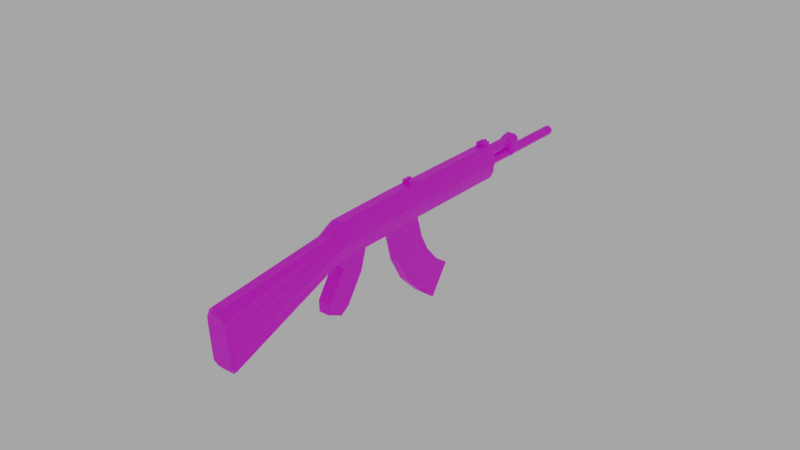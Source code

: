 # Source: blend.blend  (saved by Blender 3.6.11; exported with 4.5.12 LTS)
import bpy
from mathutils import Matrix  # noqa: F401  (used for matrix-valued properties, if any)

bpy.ops.wm.read_factory_settings(use_empty=True)
scene = bpy.context.scene
scene.name = 'Scene'

# ---- collections
col_collection = bpy.data.collections.new('Collection'); scene.collection.children.link(col_collection)

# ---- images (referenced by path relative to the original .blend; pixels are not part of the script)
import os
ASSET_DIR = os.environ.get("B2B_ASSET_DIR", "")  # directory of the original .blend (textures are referenced by path, not embedded)
HERE = os.path.dirname(os.path.abspath(__file__))  # packed textures are extracted next to this script under _unpacked/

def load_image(name, relpath, width, height, colorspace="sRGB"):
    """Load a texture the original file referenced (path relative to the .blend, or extracted next to this script)."""
    p = next((c for c in (os.path.join(HERE, relpath), os.path.join(ASSET_DIR, relpath)) if relpath and os.path.exists(c)), "")
    if p:
        img = bpy.data.images.load(p, check_existing=True)
        img.name = name
    else:  # same state as the original file: an image datablock whose file is absent (Cycles renders it pink)
        img = bpy.data.images.new(name, width, height)
        img.source = "FILE"
        img.filepath = "//" + (relpath or name)
    img.colorspace_settings.name = colorspace
    return img
img_kalaktexture_png_001 = load_image('kalakTexture.png.001', 'kalakTexture.png', 1024, 1024, 'sRGB')

# ---- materials (node trees are filled in below, after node groups)
mat_kalak = bpy.data.materials.new('kalak')

# ---- material node trees
mat_kalak.use_nodes = True; mat_kalak.node_tree.nodes.clear()
_N = mat_kalak.node_tree.nodes; _L = mat_kalak.node_tree.links
n0 = _N.new('ShaderNodeBsdfPrincipled'); n0.name = 'Principled BSDF'; n0.location = (10, 300)
n0.distribution = 'GGX'
n0.subsurface_method = 'RANDOM_WALK_SKIN'
n0.inputs[3].default_value = 1.45
n0.inputs[27].default_value = (0.0, 0.0, 0.0, 1.0)
n0.inputs[28].default_value = 1.0
n1 = _N.new('ShaderNodeOutputMaterial'); n1.name = 'Material Output'; n1.location = (300, 300)
n2 = _N.new('ShaderNodeTexImage'); n2.name = 'Image Texture'; n2.location = (-314, 212)
n2.image = img_kalaktexture_png_001
n2.interpolation = 'Closest'
_L.new(n0.outputs[0], n1.inputs[0])
_L.new(n2.outputs[0], n0.inputs[0])
n1.is_active_output = True

# ---- world
world_world = bpy.data.worlds.new('World'); scene.world = world_world
world_world.use_nodes = True; world_world.node_tree.nodes.clear()
_N = world_world.node_tree.nodes; _L = world_world.node_tree.links
n0 = _N.new('ShaderNodeOutputWorld'); n0.name = 'World Output'; n0.location = (300, 300)
n1 = _N.new('ShaderNodeBackground'); n1.name = 'Background'; n1.location = (10, 300)
n1.inputs[0].default_value = (0.3931, 0.3931, 0.3931, 1.0)
_L.new(n1.outputs[0], n0.inputs[0])
n0.is_active_output = True
world_world.color = (0.05088, 0.05088, 0.05088)
world_world.use_sun_shadow = False
world_world.sun_shadow_jitter_overblur = 0.0

# ---- meshes
me_plane = bpy.data.meshes.new('Plane')
me_plane.from_pydata([(0.0, 2.514, 3.927), (0.0, 1.4, 5.478), (1.0, 1.401, 5.478), (1.0, 2.515, 3.927), (1.259, 1.499, 5.543), (1.259, 2.613, 3.991), (1.259, 2.925, 6.347), (1.259, 3.972, 4.751), (0.7122, 3.059, 6.428), (0.7122, 4.103, 4.831), (0.0, 1.499, 5.543), (0.0, 2.613, 3.991), (0.0, 2.924, 6.347), (0.0, 3.972, 4.752), (0.0, 3.058, 6.429), (0.0, 4.102, 4.831), (0.0, 1.026, 9.387), (0.0, -3.861, 14.77), (1.265, 0.3888, 7.214), (0.0, -2.497, 6.811), (1.268, -0.1638, 8.046), (1.009, -0.2363, 7.953), (1.268, 0.9262, 9.267), (0.7212, 1.026, 9.387), (0.0, 0.1788, 9.813), (0.0, -4.438, 14.57), (0.0, -4.235, 14.74), (0.0, -0.821, 8.715), (1.271, -0.7641, 8.787), (1.012, -0.8204, 8.715), (1.271, 0.1007, 9.72), (0.7237, 0.1793, 9.813), (0.0, 0.307, 7.13), (0.0, -6.431, 12.79), (1.74, -6.253, 12.94), (1.029, -6.43, 12.79), (1.74, -4.101, 14.58), (0.7416, -3.86, 14.77), (0.0, -6.178, 13.26), (0.0, -6.327, 13.14), (1.622, -6.177, 13.26), (0.9528, -6.326, 13.14), (1.622, -4.437, 14.57), (0.7107, -4.234, 14.74), (0.0, 1.701, 8.404), (0.7182, 1.702, 8.404), (1.265, 1.59, 8.296), (1.006, 0.3077, 7.131), (0.0, -0.7816, 6.814), (0.0, -3.052, 6.967), (0.0, -0.956, 8.171), (1.013, -0.8388, 7.513), (1.015, -0.9555, 8.171), (1.01, -0.781, 6.814), (1.259, 5.817, -0.911), (0.0, -2.671, 8.167), (1.02, -2.554, 7.51), (1.022, -2.671, 8.167), (1.017, -2.496, 6.811), (0.0, -3.091, 7.436), (0.0, -3.17, 7.878), (0.8544, -3.091, 7.436), (0.8561, -3.169, 7.878), (0.8524, -3.052, 6.967), (0.0, 5.723, -0.9837), (0.0, 7.229, 0.05368), (1.0, 5.724, -0.9837), (1.259, 7.106, -0.03701), (0.7122, 7.229, 0.0537), (1.109, 6.111, -1.041), (0.0, 6.111, -1.041), (0.0, 7.136, -0.3457), (0.0, 6.037, -1.099), (0.0, 7.234, -0.2736), (0.9028, 6.037, -1.099), (1.109, 7.136, -0.3457), (0.6739, 7.234, -0.2736), (0.0, 6.367, -0.867), (0.0, 6.623, -0.6933), (0.0, 6.879, -0.5195), (0.0, -4.873, 14.25), (0.0, -5.308, 13.92), (0.0, -5.743, 13.59), (1.6, 2.953, 4.181), (1.778, 3.293, 4.371), (1.6, 3.633, 4.561), (1.6, 2.568, 6.146), (1.778, 2.212, 5.945), (1.6, 1.856, 5.744), (1.609, 0.6537, 8.961), (1.787, 0.3812, 8.656), (1.609, 0.1087, 8.351), (1.611, -0.1155, 9.487), (1.79, -0.3317, 9.254), (1.611, -0.5479, 9.02), (1.74, -4.639, 14.17), (1.74, -5.177, 13.76), (1.74, -5.715, 13.35), (1.622, -4.872, 14.25), (1.622, -5.307, 13.92), (1.622, -5.742, 13.59), (1.606, 0.6892, 7.485), (1.784, 0.9896, 7.755), (1.606, 1.29, 8.026), (1.6, 6.139, -0.6925), (1.778, 6.461, -0.474), (1.6, 6.783, -0.2555), (1.109, 6.367, -0.867), (1.109, 6.624, -0.6932), (1.109, 6.88, -0.5195)], [(12, 13), (10, 11)], [(9, 68, 65, 15), (47, 53, 48, 32), (28, 34, 35, 29), (31, 37, 36, 30), (18, 20, 21, 47), (45, 23, 22, 46), (20, 28, 29, 21), (23, 31, 30, 22), (16, 24, 31, 23), (2, 3, 5, 4), (86, 85, 7, 6), (6, 7, 9, 8), (7, 67, 68, 9), (101, 91, 20, 18), (9, 15, 14, 8), (0, 64, 66, 3), (44, 16, 23, 45), (24, 17, 37, 31), (21, 51, 53, 47), (91, 94, 28, 20), (34, 40, 41, 35), (37, 43, 42, 36), (17, 26, 43, 37), (29, 35, 33, 27), (94, 97, 34, 28), (100, 82, 38, 40), (43, 26, 25, 42), (40, 38, 39, 41), (35, 41, 39, 33), (97, 100, 40, 34), (14, 44, 45, 8), (88, 101, 18, 4), (8, 45, 46, 6), (4, 18, 47, 2), (2, 47, 32, 1), (50, 55, 57, 52), (51, 56, 58, 53), (27, 50, 52, 29), (29, 52, 51, 21), (55, 60, 62, 57), (56, 61, 63, 58), (53, 58, 19, 48), (52, 57, 56, 51), (63, 61, 59, 49), (61, 62, 60, 59), (58, 63, 49, 19), (57, 62, 61, 56), (64, 72, 74, 66), (68, 76, 73, 65), (66, 74, 69, 54), (3, 66, 54, 5), (85, 106, 67, 7), (74, 72, 70, 69), (109, 79, 71, 75), (75, 71, 73, 76), (106, 109, 75, 67), (67, 75, 76, 68), (54, 69, 107, 104), (104, 107, 108, 105), (105, 108, 109, 106), (69, 70, 77, 107), (107, 77, 78, 108), (108, 78, 79, 109), (5, 54, 104, 83), (83, 104, 105, 84), (84, 105, 106, 85), (6, 46, 103, 86), (86, 103, 102, 87), (87, 102, 101, 88), (36, 42, 98, 95), (95, 98, 99, 96), (96, 99, 100, 97), (42, 25, 80, 98), (98, 80, 81, 99), (99, 81, 82, 100), (30, 36, 95, 92), (92, 95, 96, 93), (93, 96, 97, 94), (22, 30, 92, 89), (89, 92, 93, 90), (90, 93, 94, 91), (46, 22, 89, 103), (103, 89, 90, 102), (102, 90, 91, 101), (4, 5, 83, 88), (88, 83, 84, 87), (87, 84, 85, 86), (2, 1, 0, 3)])
_uv = me_plane.uv_layers.new(name='UVMap')
_uv.uv.foreach_set('vector', [0.7157, 0.9246, 0.4088, 0.9241, 0.4085, 0.9621, 0.7154, 0.9626, 0.3048, 0.9088, 0.2068, 0.9086, 0.2068, 0.9958, 0.3048, 0.9958, 0.2465, 0.7929, 0.686, 0.7957, 0.6898, 0.775, 0.2466, 0.7746, 0.2087, 0.7456, 0.6335, 0.7479, 0.6338, 0.7084, 0.2076, 0.7084, 1.0, 0.0, 1.0, 0.0, 1.0, 0.0, 1.0, 0.0, 0.9348, 0.9236, 0.9988, 0.9234, 0.9962, 0.8931, 0.933, 0.8934, 1.0, 0.0, 1.0, 0.0, 1.0, 0.0, 1.0, 0.0, 0.122, 0.8188, 0.09765, 0.8188, 0.09696, 0.8276, 0.1212, 0.8276, 0.122, 0.8075, 0.09763, 0.8075, 0.09765, 0.8188, 0.122, 0.8188, 0.8687, 0.9429, 0.7632, 0.9438, 0.7631, 0.9593, 0.8687, 0.9584, 0.8229, 0.9193, 0.8676, 0.9187, 0.8675, 0.911, 0.8236, 0.9112, 0.8184, 0.8945, 0.7158, 0.8944, 0.7157, 0.9246, 0.8183, 0.9248, 0.7158, 0.8944, 0.4082, 0.8939, 0.4088, 0.9241, 0.7157, 0.9246, 0.8923, 0.9426, 0.8583, 0.9411, 0.8611, 0.9542, 0.8936, 0.9557, 0.7157, 0.9246, 0.7154, 0.9626, 0.818, 0.9628, 0.8183, 0.9248, 0.7632, 0.8903, 0.4389, 0.8894, 0.4389, 0.9429, 0.7632, 0.9438, 0.9345, 0.962, 0.9985, 0.9619, 0.9988, 0.9234, 0.9348, 0.9236, 0.2084, 0.7928, 0.6332, 0.7963, 0.6335, 0.7479, 0.2087, 0.7456, 0.2716, 0.9531, 0.2357, 0.9603, 0.2258, 0.9926, 0.2808, 1.001, 0.8583, 0.9411, 0.8262, 0.9457, 0.8262, 0.9561, 0.8611, 0.9542, 0.8124, 0.8274, 0.8046, 0.8145, 0.7604, 0.8248, 0.7655, 0.8396, 0.7464, 0.6685, 0.7444, 0.686, 0.8046, 0.6998, 0.8124, 0.685, 0.6974, 0.6686, 0.6974, 0.686, 0.7444, 0.686, 0.7464, 0.6685, 0.2466, 0.7746, 0.6898, 0.775, 0.6898, 0.709, 0.2466, 0.7098, 0.2216, 0.7332, 0.6826, 0.7055, 0.6853, 0.6664, 0.223, 0.6678, 0.8046, 0.7858, 0.6974, 0.7859, 0.6974, 0.8146, 0.8046, 0.8145, 0.7444, 0.686, 0.6974, 0.686, 0.6974, 0.6999, 0.8046, 0.6998, 0.8046, 0.8145, 0.6974, 0.8146, 0.6974, 0.8248, 0.7604, 0.8248, 0.7655, 0.8396, 0.7604, 0.8248, 0.6974, 0.8248, 0.6974, 0.8396, 0.8124, 0.7918, 0.8046, 0.7858, 0.8046, 0.8145, 0.8124, 0.8274, 0.818, 0.9628, 0.9467, 0.9627, 0.947, 0.9243, 0.8183, 0.9248, 0.8215, 0.9353, 0.7802, 0.9349, 0.7813, 0.9428, 0.8208, 0.9433, 0.8183, 0.9248, 0.947, 0.9243, 0.9452, 0.8941, 0.8184, 0.8945, 0.8687, 0.9584, 0.9796, 0.9588, 0.9783, 0.9433, 0.8687, 0.9429, 0.8687, 0.9429, 0.9783, 0.9433, 0.9783, 0.8895, 0.8688, 0.8894, 0.1594, 0.9961, 0.1595, 0.9134, 0.07354, 0.9134, 0.07407, 0.9961, 0.2484, 0.9571, 0.06776, 0.9563, 0.07309, 0.9964, 0.2496, 0.9964, 0.3016, 0.9156, 0.2264, 0.9156, 0.2264, 0.9968, 0.3016, 0.9965, 0.2613, 0.9071, 0.2441, 0.9286, 0.2357, 0.9603, 0.2716, 0.9531, 0.06446, 0.9968, 0.154, 0.9968, 0.154, 0.922, 0.06445, 0.9075, 0.1539, 0.9148, 0.1546, 0.994, 0.2176, 0.9969, 0.2477, 0.9191, 0.16, 0.9134, 0.1595, 0.9961, 0.2449, 0.9961, 0.2448, 0.9134, 0.2457, 0.9127, 0.07155, 0.9134, 0.06776, 0.9563, 0.2484, 0.9571, 0.2329, 0.924, 0.1538, 0.9238, 0.1538, 0.9946, 0.2329, 0.9946, 0.1538, 0.9238, 0.07843, 0.9237, 0.07843, 0.9946, 0.1538, 0.9946, 0.154, 0.9963, 0.2437, 0.9819, 0.2437, 0.9075, 0.154, 0.9075, 0.06465, 0.9191, 0.09459, 0.9969, 0.1546, 0.994, 0.1539, 0.9148, 0.4389, 0.8894, 0.424, 0.8921, 0.424, 0.9404, 0.4389, 0.9429, 0.4088, 0.9241, 0.3934, 0.9249, 0.3932, 0.9609, 0.4085, 0.9621, 0.4389, 0.9429, 0.424, 0.9404, 0.4244, 0.9527, 0.4394, 0.9584, 0.7632, 0.9438, 0.4389, 0.9429, 0.4394, 0.9584, 0.7631, 0.9593, 0.8442, 0.9353, 0.6677, 0.9354, 0.6679, 0.9487, 0.8441, 0.9486, 0.4354, 0.8894, 0.4853, 0.8894, 0.4853, 0.8842, 0.424, 0.8842, 1.0, 1.0, 1.0, 1.0, 1.0, 1.0, 1.0, 1.0, 0.4526, 0.8873, 0.3929, 0.8873, 0.3929, 0.8938, 0.4292, 0.8939, 1.0, 1.0, 1.0, 1.0, 1.0, 1.0, 1.0, 1.0, 0.4082, 0.8939, 0.3929, 0.9009, 0.3934, 0.9249, 0.4088, 0.9241, 1.0, 1.0, 1.0, 1.0, 1.0, 1.0, 1.0, 1.0, 1.0, 1.0, 1.0, 1.0, 1.0, 1.0, 1.0, 1.0, 1.0, 1.0, 1.0, 1.0, 1.0, 1.0, 1.0, 1.0, 1.0, 1.0, 1.0, 1.0, 1.0, 1.0, 1.0, 1.0, 1.0, 1.0, 1.0, 1.0, 1.0, 1.0, 1.0, 1.0, 1.0, 1.0, 1.0, 1.0, 1.0, 1.0, 1.0, 1.0, 0.8445, 0.8953, 0.667, 0.8953, 0.6673, 0.9087, 0.8444, 0.9086, 0.8444, 0.9086, 0.6673, 0.9087, 0.6675, 0.922, 0.8443, 0.922, 0.8443, 0.922, 0.6675, 0.922, 0.6677, 0.9354, 0.8442, 0.9353, 0.8236, 0.9112, 0.7771, 0.9112, 0.7781, 0.9191, 0.8229, 0.9193, 0.8229, 0.9193, 0.7781, 0.9191, 0.7792, 0.927, 0.8222, 0.9273, 0.8222, 0.9273, 0.7792, 0.927, 0.7802, 0.9349, 0.8215, 0.9353, 0.8124, 0.685, 0.8046, 0.6998, 0.8046, 0.7285, 0.8124, 0.7206, 0.8124, 0.7206, 0.8046, 0.7285, 0.8046, 0.7572, 0.8124, 0.7562, 0.8124, 0.7562, 0.8046, 0.7572, 0.8046, 0.7858, 0.8124, 0.7918, 0.8046, 0.6998, 0.6974, 0.6999, 0.6974, 0.7285, 0.8046, 0.7285, 0.8046, 0.7285, 0.6974, 0.7285, 0.6974, 0.7572, 0.8046, 0.7572, 0.8046, 0.7572, 0.6974, 0.7572, 0.6974, 0.7859, 0.8046, 0.7858, 0.2211, 0.8377, 0.6745, 0.8391, 0.6772, 0.7946, 0.2206, 0.8056, 0.2206, 0.8056, 0.6772, 0.7946, 0.6799, 0.7501, 0.2206, 0.7716, 0.2206, 0.7716, 0.6799, 0.7501, 0.6826, 0.7055, 0.2216, 0.7332, 0.85, 0.902, 0.826, 0.9146, 0.8261, 0.925, 0.8528, 0.915, 0.8528, 0.915, 0.8261, 0.925, 0.8261, 0.9353, 0.8556, 0.9281, 0.8556, 0.9281, 0.8261, 0.9353, 0.8262, 0.9457, 0.8583, 0.9411, 0.8883, 0.9032, 0.85, 0.902, 0.8528, 0.915, 0.8896, 0.9163, 0.8896, 0.9163, 0.8528, 0.915, 0.8556, 0.9281, 0.891, 0.9295, 0.891, 0.9295, 0.8556, 0.9281, 0.8583, 0.9411, 0.8923, 0.9426, 0.8208, 0.9433, 0.8681, 0.9417, 0.8679, 0.934, 0.8215, 0.9353, 0.8215, 0.9353, 0.8679, 0.934, 0.8678, 0.9264, 0.8222, 0.9273, 0.8222, 0.9273, 0.8678, 0.9264, 0.8676, 0.9187, 0.8229, 0.9193, 0.8687, 0.9429, 0.8688, 0.8894, 0.7632, 0.8903, 0.7632, 0.9438])
me_plane.materials.append(mat_kalak)
me_plane.update()
me_cube_001 = bpy.data.meshes.new('Cube.001')
me_cube_001.from_pydata([(-0.64, -0.64, -1.0), (-0.64, -1.0, -0.64), (-1.0, -0.64, -0.64), (-0.64, -1.0, 0.64), (-0.64, -0.64, 1.0), (-1.0, -0.64, 0.64), (-0.64, 0.64, -1.0), (-1.0, 0.64, -0.64), (-0.64, 1.0, -0.64), (-0.64, 0.64, 1.0), (-0.64, 1.0, 0.64), (-1.0, 0.64, 0.64), (0.64, -0.64, -1.0), (1.0, -0.64, -0.64), (0.64, -1.0, -0.64), (0.64, -0.64, 1.0), (0.64, -1.0, 0.64), (1.0, -0.64, 0.64), (0.64, 0.64, -1.0), (0.64, 1.0, -0.64), (1.0, 0.64, -0.64), (0.64, 0.64, 1.0), (1.0, 0.64, 0.64), (0.64, 1.0, 0.64), (-3.895e-14, -3.217, 1.387), (0.4848, -3.256, 1.248), (0.6856, -3.347, 0.9141), (0.4848, -3.439, 0.5801), (-4.25e-14, -3.477, 0.4417), (-4.953e-14, -4.952, 1.622), (0.4848, -4.99, 1.483), (0.6856, -5.082, 1.149), (0.4848, -5.173, 0.8151), (-4.953e-14, -5.212, 0.6767), (0.6856, 0.1681, 0.4377), (0.4848, 0.2601, 0.7717), (2.094e-16, 0.2981, 0.9101), (-4.25e-14, -3.534, 0.2352), (0.4848, -3.572, 0.0968), (0.6856, -3.664, -0.2373), (0.4848, -3.756, -0.5713), (-4.25e-14, -3.794, -0.7097), (-5.663e-14, -5.295, 0.4738), (0.4848, -5.333, 0.3354), (0.6856, -5.425, 0.001367), (0.4848, -5.517, -0.3327), (-4.953e-14, -5.555, -0.4711), (2.094e-16, 9.591, -1.544), (0.4848, 9.553, -1.682), (0.6856, 9.461, -2.016), (0.4848, 9.369, -2.35), (2.094e-16, 9.331, -2.489), (2.094e-16, 9.543, -1.721), (0.3029, 9.519, -1.807), (0.4284, 9.461, -2.016), (0.3029, 9.404, -2.225), (2.094e-16, 9.38, -2.311), (5.705e-14, 9.689, -1.741), (0.3029, 9.665, -1.827), (0.4284, 9.608, -2.036), (0.3029, 9.55, -2.245), (5.705e-14, 9.527, -2.331), (0.4848, 0.07619, 0.1036), (-2.821e-14, 0.03811, -0.03475), (-0.4848, -3.256, 1.248), (-0.6856, -3.347, 0.9141), (-0.4848, -3.439, 0.5801), (-0.4848, -4.99, 1.483), (-0.6856, -5.082, 1.149), (-0.4848, -5.173, 0.8151), (-0.6856, 0.1681, 0.4377), (-0.4848, 0.2601, 0.7717), (-0.4848, -3.572, 0.0968), (-0.6856, -3.664, -0.2373), (-0.4848, -3.756, -0.5713), (-0.4848, -5.333, 0.3354), (-0.6856, -5.425, 0.001367), (-0.4848, -5.517, -0.3327), (-0.4848, 9.553, -1.682), (-0.6856, 9.461, -2.016), (-0.4848, 9.369, -2.35), (-0.3029, 9.519, -1.807), (-0.4284, 9.461, -2.016), (-0.3029, 9.404, -2.225), (-0.3029, 9.665, -1.827), (-0.4284, 9.608, -2.036), (-0.3029, 9.55, -2.245), (-0.4848, 0.07619, 0.1036)], [], [(14, 16, 3, 1), (20, 22, 17, 13), (21, 9, 4, 15), (2, 5, 11, 7), (8, 10, 23, 19), (0, 1, 2), (3, 4, 5), (6, 7, 8), (9, 10, 11), (12, 13, 14), (15, 16, 17), (18, 19, 20), (21, 22, 23), (6, 0, 2, 7), (1, 3, 5, 2), (4, 9, 11, 5), (10, 8, 7, 11), (18, 6, 8, 19), (9, 21, 23, 10), (22, 20, 19, 23), (12, 18, 20, 13), (21, 15, 17, 22), (16, 14, 13, 17), (0, 12, 14, 1), (15, 4, 3, 16), (6, 18, 12, 0), (27, 26, 31, 32), (25, 24, 29, 30), (28, 27, 32, 33), (26, 25, 30, 31), (24, 25, 35, 36), (26, 27, 62, 34), (27, 28, 63, 62), (41, 40, 45, 46), (39, 38, 43, 44), (40, 39, 44, 45), (38, 37, 42, 43), (40, 41, 51, 50), (38, 39, 49, 48), (39, 40, 50, 49), (37, 38, 48, 47), (50, 51, 56, 55), (48, 49, 54, 53), (49, 50, 55, 54), (47, 48, 53, 52), (52, 53, 58, 57), (55, 56, 61, 60), (53, 54, 59, 58), (54, 55, 60, 59), (25, 26, 34, 35), (66, 69, 68, 65), (64, 67, 29, 24), (28, 33, 69, 66), (65, 68, 67, 64), (24, 36, 71, 64), (65, 70, 87, 66), (66, 87, 63, 28), (41, 46, 77, 74), (73, 76, 75, 72), (74, 77, 76, 73), (72, 75, 42, 37), (74, 80, 51, 41), (72, 78, 79, 73), (73, 79, 80, 74), (37, 47, 78, 72), (80, 83, 56, 51), (78, 81, 82, 79), (79, 82, 83, 80), (47, 52, 81, 78), (52, 57, 84, 81), (83, 86, 61, 56), (81, 84, 85, 82), (82, 85, 86, 83), (64, 71, 70, 65)])
_uv = me_cube_001.uv_layers.new(name='UVMap')
_uv.uv.foreach_set('vector', [0.42, 0.795, 0.58, 0.795, 0.58, 0.955, 0.42, 0.955, 0.6977, 0.8722, 0.6977, 0.9047, 0.6651, 0.9047, 0.6651, 0.8722, 0.6468, 0.886, 0.6142, 0.886, 0.6142, 0.863, 0.6468, 0.863, 0.6051, 0.9637, 0.6051, 0.9312, 0.6376, 0.9312, 0.6376, 0.9637, 0.6142, 0.922, 0.6142, 0.899, 0.6468, 0.899, 0.6468, 0.922, 0.6597, 0.9312, 0.6468, 0.9312, 0.6533, 0.922, 0.58, 0.0, 0.625, 0.045, 0.58, 0.045, 0.6957, 0.9637, 0.6892, 0.9729, 0.6828, 0.9637, 0.6142, 0.886, 0.6142, 0.899, 0.6051, 0.8925, 0.6597, 0.9637, 0.6533, 0.9729, 0.6468, 0.9637, 0.625, 0.795, 0.58, 0.795, 0.58, 0.75, 0.6957, 0.9312, 0.6828, 0.9312, 0.6892, 0.922, 0.6468, 0.886, 0.6559, 0.8925, 0.6468, 0.899, 0.6376, 0.9729, 0.6051, 0.9729, 0.6051, 0.9637, 0.6376, 0.9637, 0.42, 0.0, 0.58, 0.0, 0.58, 0.045, 0.42, 0.045, 0.6051, 0.922, 0.6376, 0.922, 0.6376, 0.9312, 0.6051, 0.9312, 0.6468, 0.9312, 0.6468, 0.9637, 0.6376, 0.9637, 0.6376, 0.9312, 0.6957, 0.9312, 0.6957, 0.9637, 0.6828, 0.9637, 0.6828, 0.9312, 0.6142, 0.886, 0.6468, 0.886, 0.6468, 0.899, 0.6142, 0.899, 0.6977, 0.9047, 0.6977, 0.8722, 0.7068, 0.8722, 0.7068, 0.9047, 0.6651, 0.863, 0.6977, 0.863, 0.6977, 0.8722, 0.6651, 0.8722, 0.6977, 0.9139, 0.6651, 0.9139, 0.6651, 0.9047, 0.6977, 0.9047, 0.6559, 0.9047, 0.6559, 0.8722, 0.6651, 0.8722, 0.6651, 0.9047, 0.6597, 0.9312, 0.6597, 0.9637, 0.6468, 0.9637, 0.6468, 0.9312, 0.625, 0.795, 0.625, 0.955, 0.58, 0.955, 0.58, 0.795, 0.6828, 0.9312, 0.6828, 0.9637, 0.6597, 0.9637, 0.6597, 0.9312, 0.7474, 0.9218, 0.7474, 0.925, 0.7321, 0.925, 0.7321, 0.9218, 0.7474, 0.9283, 0.7474, 0.9328, 0.7321, 0.9328, 0.7321, 0.9283, 0.7474, 0.9173, 0.7474, 0.9218, 0.7321, 0.9218, 0.7321, 0.9173, 0.7474, 0.925, 0.7474, 0.9283, 0.7321, 0.9283, 0.7321, 0.925, 0.7474, 0.9328, 0.7474, 0.9283, 0.7785, 0.9283, 0.7785, 0.9328, 0.7474, 0.925, 0.7474, 0.9218, 0.7785, 0.9218, 0.7785, 0.925, 0.7474, 0.9218, 0.7474, 0.9173, 0.7785, 0.9173, 0.7785, 0.9218, 0.8497, 0.9542, 0.8497, 0.9478, 0.8807, 0.9478, 0.8807, 0.9542, 0.8497, 0.9387, 0.8497, 0.9323, 0.8807, 0.9323, 0.8807, 0.9387, 0.8497, 0.9478, 0.8497, 0.9387, 0.8807, 0.9387, 0.8807, 0.9478, 0.8497, 0.9632, 0.8497, 0.9542, 0.8807, 0.9542, 0.8807, 0.9632, 0.8497, 0.9478, 0.8497, 0.9542, 0.6187, 0.9542, 0.6187, 0.9478, 0.8497, 0.9323, 0.8497, 0.9387, 0.6187, 0.9387, 0.6187, 0.9323, 0.8497, 0.9387, 0.8497, 0.9478, 0.6187, 0.9478, 0.6187, 0.9387, 0.8497, 0.9542, 0.8497, 0.9632, 0.6187, 0.9632, 0.6187, 0.9542, 0.8772, 0.9667, 0.8807, 0.9751, 0.8762, 0.9751, 0.8741, 0.9698, 0.8605, 0.9667, 0.8688, 0.9632, 0.8688, 0.9677, 0.8636, 0.9698, 0.8688, 0.9632, 0.8772, 0.9667, 0.8741, 0.9698, 0.8688, 0.9677, 0.857, 0.9751, 0.8605, 0.9667, 0.8636, 0.9698, 0.8614, 0.9751, 0.857, 0.9684, 0.8513, 0.9684, 0.8513, 0.9658, 0.857, 0.9658, 0.8513, 0.9658, 0.8473, 0.9658, 0.8473, 0.9632, 0.8513, 0.9632, 0.8513, 0.9684, 0.8473, 0.9684, 0.8473, 0.9658, 0.8513, 0.9658, 0.857, 0.9658, 0.8513, 0.9658, 0.8513, 0.9632, 0.857, 0.9632, 0.7474, 0.9283, 0.7474, 0.925, 0.7785, 0.925, 0.7785, 0.9283, 0.7474, 0.9218, 0.7321, 0.9218, 0.7321, 0.925, 0.7474, 0.925, 0.7474, 0.9283, 0.7321, 0.9283, 0.7321, 0.9328, 0.7474, 0.9328, 0.7474, 0.9173, 0.7321, 0.9173, 0.7321, 0.9218, 0.7474, 0.9218, 0.7474, 0.925, 0.7321, 0.925, 0.7321, 0.9283, 0.7474, 0.9283, 0.7474, 0.9328, 0.7785, 0.9328, 0.7785, 0.9283, 0.7474, 0.9283, 0.7474, 0.925, 0.7785, 0.925, 0.7785, 0.9218, 0.7474, 0.9218, 0.7474, 0.9218, 0.7785, 0.9218, 0.7785, 0.9173, 0.7474, 0.9173, 0.8497, 0.9542, 0.8807, 0.9542, 0.8807, 0.9478, 0.8497, 0.9478, 0.8497, 0.9387, 0.8807, 0.9387, 0.8807, 0.9323, 0.8497, 0.9323, 0.8497, 0.9478, 0.8807, 0.9478, 0.8807, 0.9387, 0.8497, 0.9387, 0.8497, 0.9632, 0.8807, 0.9632, 0.8807, 0.9542, 0.8497, 0.9542, 0.8497, 0.9478, 0.6187, 0.9478, 0.6187, 0.9542, 0.8497, 0.9542, 0.8497, 0.9323, 0.6187, 0.9323, 0.6187, 0.9387, 0.8497, 0.9387, 0.8497, 0.9387, 0.6187, 0.9387, 0.6187, 0.9478, 0.8497, 0.9478, 0.8497, 0.9542, 0.6187, 0.9542, 0.6187, 0.9632, 0.8497, 0.9632, 0.8772, 0.9667, 0.8741, 0.9698, 0.8762, 0.9751, 0.8807, 0.9751, 0.8605, 0.9667, 0.8636, 0.9698, 0.8688, 0.9677, 0.8688, 0.9632, 0.8688, 0.9632, 0.8688, 0.9677, 0.8741, 0.9698, 0.8772, 0.9667, 0.857, 0.9751, 0.8614, 0.9751, 0.8636, 0.9698, 0.8605, 0.9667, 0.857, 0.9684, 0.857, 0.9658, 0.8513, 0.9658, 0.8513, 0.9684, 0.8513, 0.9658, 0.8513, 0.9632, 0.8473, 0.9632, 0.8473, 0.9658, 0.8513, 0.9684, 0.8513, 0.9658, 0.8473, 0.9658, 0.8473, 0.9684, 0.857, 0.9658, 0.857, 0.9632, 0.8513, 0.9632, 0.8513, 0.9658, 0.7474, 0.9283, 0.7785, 0.9283, 0.7785, 0.925, 0.7474, 0.925])
me_cube_001.materials.append(mat_kalak)
me_cube_001.update()
me_cube = bpy.data.meshes.new('Cube')
me_cube.from_pydata([(-1.0, -1.0, -1.0), (-1.0, -1.0, 1.0), (-1.0, 1.0, -1.0), (-1.0, 1.0, 1.0), (1.0, -1.0, -1.0), (1.0, -1.0, 1.0), (1.0, 1.0, -1.0), (1.0, 1.0, 1.0), (0.3333, 1.0, -1.0), (-0.3333, 1.0, -1.0), (-0.3333, 1.0, 1.0), (0.3333, 1.0, 1.0), (-0.3333, -1.0, -1.0), (0.3333, -1.0, -1.0), (0.3333, -1.0, 1.0), (-0.3333, -1.0, 1.0), (0.3333, 1.0, -1.433), (-0.3333, 1.0, -1.433), (-0.3333, 1.0, 0.5666), (0.3333, 1.0, 0.5666), (-0.3333, -1.0, -1.433), (0.3333, -1.0, -1.433), (0.3333, -1.0, 0.5666), (-0.3333, -1.0, 0.5666)], [], [(0, 1, 3, 2), (8, 11, 7, 6), (6, 7, 5, 4), (12, 15, 1, 0), (8, 6, 4, 13), (10, 3, 1, 15), (7, 11, 14, 5), (15, 12, 20, 23), (2, 9, 12, 0), (11, 8, 16, 19), (4, 5, 14, 13), (14, 11, 19, 22), (2, 3, 10, 9), (12, 9, 17, 20), (19, 18, 23, 22), (17, 16, 21, 20), (21, 22, 23, 20), (17, 18, 19, 16), (8, 13, 21, 16), (10, 15, 23, 18), (9, 10, 18, 17), (13, 14, 22, 21)])
_uv = me_cube.uv_layers.new(name='UVMap')
_uv.uv.foreach_set('vector', [0.6995, 0.9548, 0.6995, 0.9185, 0.7358, 0.9185, 0.7358, 0.9548, 0.7601, 0.9548, 0.7601, 0.9185, 0.7722, 0.9185, 0.7722, 0.9548, 0.7722, 0.9548, 0.7722, 0.9185, 0.8085, 0.9185, 0.8085, 0.9548, 0.8328, 0.9548, 0.8328, 0.9185, 0.8449, 0.9185, 0.8449, 0.9548, 0.7722, 0.9669, 0.7722, 0.9548, 0.8085, 0.9548, 0.8085, 0.9669, 0.7722, 0.8942, 0.7722, 0.8821, 0.8085, 0.8821, 0.8085, 0.8942, 0.7722, 0.9185, 0.7722, 0.9064, 0.8085, 0.9064, 0.8085, 0.9185, 0.8328, 0.9185, 0.8328, 0.9548, 0.8328, 0.9548, 0.8328, 0.9185, 0.7722, 0.9912, 0.7722, 0.979, 0.8085, 0.979, 0.8085, 0.9912, 0.7601, 0.9185, 0.7601, 0.9548, 0.7601, 0.9548, 0.7601, 0.9185, 0.8085, 0.9548, 0.8085, 0.9185, 0.8206, 0.9185, 0.8206, 0.9548, 0.8085, 0.9064, 0.7722, 0.9064, 0.7722, 0.9064, 0.8085, 0.9064, 0.7358, 0.9548, 0.7358, 0.9185, 0.748, 0.9185, 0.748, 0.9548, 0.8085, 0.979, 0.7722, 0.979, 0.7722, 0.979, 0.8085, 0.979, 0.7722, 0.9064, 0.7722, 0.8942, 0.8085, 0.8942, 0.8085, 0.9064, 0.7722, 0.979, 0.7722, 0.9669, 0.8085, 0.9669, 0.8085, 0.979, 0.8206, 0.9548, 0.8206, 0.9185, 0.8328, 0.9185, 0.8328, 0.9548, 0.748, 0.9548, 0.748, 0.9185, 0.7601, 0.9185, 0.7601, 0.9548, 0.7722, 0.9669, 0.8085, 0.9669, 0.8085, 0.9669, 0.7722, 0.9669, 0.7722, 0.8942, 0.8085, 0.8942, 0.8085, 0.8942, 0.7722, 0.8942, 0.748, 0.9548, 0.748, 0.9185, 0.748, 0.9185, 0.748, 0.9548, 0.8206, 0.9548, 0.8206, 0.9185, 0.8206, 0.9185, 0.8206, 0.9548])
me_cube.materials.append(mat_kalak)
me_cube.update()
me_cube_002 = bpy.data.meshes.new('Cube.002')
me_cube_002.from_pydata([(-1.0, -1.0, -1.0), (-1.0, -1.0, 1.0), (-1.0, 1.0, -1.0), (-1.0, 1.0, 1.0), (1.0, -1.0, -1.0), (1.0, -1.0, 1.0), (1.0, 1.0, -1.0), (1.0, 1.0, 1.0), (0.3333, 1.0, -1.0), (-0.3333, 1.0, -1.0), (-0.3333, 1.0, 1.0), (0.3333, 1.0, 1.0), (-0.3333, -1.0, -1.0), (0.3333, -1.0, -1.0), (0.3333, -1.0, 1.0), (-0.3333, -1.0, 1.0), (0.0, 1.0, -1.433), (-0.3333, 1.0, 0.5666), (0.3333, 1.0, 0.5666), (0.0, -1.0, -1.433), (0.3333, -1.0, 0.5666), (-0.3333, -1.0, 0.5666)], [], [(0, 1, 3, 2), (8, 11, 7, 6), (6, 7, 5, 4), (12, 15, 1, 0), (8, 6, 4, 13), (10, 3, 1, 15), (7, 11, 14, 5), (15, 12, 19, 21), (2, 9, 12, 0), (11, 8, 16, 18), (4, 5, 14, 13), (14, 11, 18, 20), (2, 3, 10, 9), (12, 9, 16, 19), (18, 17, 21, 20), (19, 20, 21), (16, 17, 18), (8, 13, 19, 16), (10, 15, 21, 17), (9, 10, 17, 16), (13, 14, 20, 19)])
_uv = me_cube_002.uv_layers.new(name='UVMap')
_uv.uv.foreach_set('vector', [0.6593, 0.9478, 0.6593, 0.9095, 0.6975, 0.9095, 0.6975, 0.9478, 0.723, 0.9478, 0.723, 0.9095, 0.7358, 0.9095, 0.7358, 0.9478, 0.7358, 0.9478, 0.7358, 0.9095, 0.774, 0.9095, 0.774, 0.9478, 0.7995, 0.9478, 0.7995, 0.9095, 0.8123, 0.9095, 0.8123, 0.9478, 0.7358, 0.9606, 0.7358, 0.9478, 0.774, 0.9478, 0.774, 0.9606, 0.7358, 0.884, 0.7358, 0.8713, 0.774, 0.8713, 0.774, 0.884, 0.7358, 0.9095, 0.7358, 0.8968, 0.774, 0.8968, 0.774, 0.9095, 0.7995, 0.9095, 0.7995, 0.9478, 0.7995, 0.9478, 0.7995, 0.9095, 0.7358, 0.9861, 0.7358, 0.9733, 0.774, 0.9733, 0.774, 0.9861, 0.723, 0.9095, 0.723, 0.9478, 0.723, 0.9478, 0.723, 0.9095, 0.774, 0.9478, 0.774, 0.9095, 0.7868, 0.9095, 0.7868, 0.9478, 0.774, 0.8968, 0.7358, 0.8968, 0.7358, 0.8968, 0.774, 0.8968, 0.6975, 0.9478, 0.6975, 0.9095, 0.7103, 0.9095, 0.7103, 0.9478, 0.774, 0.9733, 0.7358, 0.9733, 0.7358, 0.9733, 0.774, 0.9733, 0.7358, 0.8968, 0.7358, 0.884, 0.774, 0.884, 0.774, 0.8968, 0.7868, 0.9478, 0.7868, 0.9095, 0.7995, 0.9095, 0.7103, 0.9478, 0.7103, 0.9095, 0.723, 0.9095, 0.7358, 0.9606, 0.774, 0.9606, 0.774, 0.9606, 0.7358, 0.9606, 0.7358, 0.884, 0.774, 0.884, 0.774, 0.884, 0.7358, 0.884, 0.7103, 0.9478, 0.7103, 0.9095, 0.7103, 0.9095, 0.7103, 0.9478, 0.7868, 0.9478, 0.7868, 0.9095, 0.7868, 0.9095, 0.7868, 0.9478])
me_cube_002.materials.append(mat_kalak)
me_cube_002.update()
me_circle = bpy.data.meshes.new('Circle')
me_circle.from_pydata([(0.0, 1.0, -0.9315), (-0.7071, 0.7071, -0.9315), (-1.0, 0.0, -0.9315), (-0.7071, -0.7071, -0.9315), (0.0, -1.0, -0.9315), (0.7071, -0.7071, -0.9315), (1.0, 0.0, -0.9315), (0.7071, 0.7071, -0.9315), (0.0, 1.0, 4.234), (-0.7071, 0.7071, 4.234), (-1.0, 0.0, 4.234), (-0.7071, -0.7071, 4.234), (0.0, -1.0, 4.234), (0.7071, -0.7071, 4.234), (1.0, 0.0, 4.234), (0.7071, 0.7071, 4.234), (6.603e-09, 0.7087, 4.535), (-0.5011, 0.5011, 4.535), (-0.7087, -4.341e-09, 4.535), (-0.5011, -0.5011, 4.535), (6.603e-09, -0.7087, 4.535), (0.5011, -0.5011, 4.535), (0.7087, -4.341e-09, 4.535), (0.5011, 0.5011, 4.535), (6.603e-09, 0.7087, 5.547), (-0.5011, 0.5011, 5.547), (-0.7087, -4.341e-09, 5.547), (-0.5011, -0.5011, 5.547), (6.603e-09, -0.7087, 5.547), (0.5011, -0.5011, 5.547), (0.7087, -4.341e-09, 5.547), (0.5011, 0.5011, 5.547), (5.93e-09, 0.1992, 7.938), (-0.1408, 0.1408, 7.938), (-0.1992, -6.576e-09, 7.938), (-0.1408, -0.1408, 7.938), (5.93e-09, -0.1992, 7.938), (0.1408, -0.1408, 7.938), (0.1992, -6.576e-09, 7.938), (0.1408, 0.1408, 7.938), (-7.451e-09, 0.7959, -1.386), (0.0, 1.0, -1.198), (-0.7071, 0.7071, -1.198), (-0.5628, 0.5628, -1.386), (-1.0, 0.0, -1.198), (-0.7959, -7.451e-09, -1.386), (-0.7071, -0.7071, -1.198), (-0.5628, -0.5628, -1.386), (0.0, -1.0, -1.198), (7.451e-09, -0.7959, -1.386), (0.7071, -0.7071, -1.198), (0.5628, -0.5628, -1.386), (1.0, 0.0, -1.198), (0.7959, 7.451e-09, -1.386), (0.7071, 0.7071, -1.198), (0.5628, 0.5628, -1.386), (9.862e-16, -1.336, 10.35), (1.972, 38.56, 14.71), (5.236e-15, -2.7, -4.07), (1.972, 27.63, 24.37), (5.503e-16, 7.955, 11.64), (1.972, 32.96, 9.137), (4.664e-15, 11.93, -2.441), (1.972, 22.51, 18.81), (-2.271e-16, 15.22, 14.13), (1.972, 23.06, 1.783), (3.353e-15, 23.07, 1.779), (1.972, 15.22, 14.13), (1.972, 11.92, -2.438), (-1.649e-15, 22.51, 18.81), (1.129e-15, 32.96, 9.134), (1.972, 7.951, 11.64), (1.972, -2.703, -4.067), (-3.317e-15, 27.64, 24.37), (-5.458e-16, 38.56, 14.71), (1.972, -1.339, 10.36), (1.689e-15, -1.562, 7.97), (4.533e-15, -2.475, -1.685), (1.646, -2.477, -1.683), (1.646, -1.564, 7.973), (1.435e-15, 5.618, 8.677), (4.176e-15, 8.102, -0.6978), (1.646, 8.099, -0.6964), (1.646, 5.615, 8.679), (-1.972, 38.56, 14.71), (-1.972, 27.63, 24.37), (-1.972, 32.96, 9.137), (-1.972, 22.51, 18.81), (-1.972, 23.06, 1.783), (-1.972, 15.22, 14.13), (-1.972, 11.92, -2.438), (-1.972, 7.951, 11.64), (-1.972, -2.703, -4.067), (-1.972, -1.339, 10.36), (-1.646, -2.477, -1.683), (-1.646, -1.564, 7.973), (-1.646, 8.099, -0.6964), (-1.646, 5.615, 8.679)], [(62, 60), (66, 64), (70, 69)], [(1, 9, 8, 0), (0, 8, 15, 7), (6, 14, 13, 5), (4, 12, 11, 3), (2, 10, 9, 1), (7, 15, 14, 6), (5, 13, 12, 4), (3, 11, 10, 2), (12, 20, 19, 11), (10, 18, 17, 9), (15, 23, 22, 14), (13, 21, 20, 12), (11, 19, 18, 10), (9, 17, 16, 8), (8, 16, 23, 15), (14, 22, 21, 13), (16, 24, 31, 23), (22, 30, 29, 21), (20, 28, 27, 19), (18, 26, 25, 17), (23, 31, 30, 22), (21, 29, 28, 20), (19, 27, 26, 18), (17, 25, 24, 16), (29, 37, 36, 28), (27, 35, 34, 26), (25, 33, 32, 24), (24, 32, 39, 31), (30, 38, 37, 29), (28, 36, 35, 27), (26, 34, 33, 25), (31, 39, 38, 30), (33, 34, 35, 36, 37, 38, 39, 32), (1, 42, 44, 2), (0, 41, 42, 1), (6, 52, 54, 7), (4, 48, 50, 5), (2, 44, 46, 3), (5, 50, 52, 6), (3, 46, 48, 4), (7, 54, 41, 0), (43, 42, 41, 40), (45, 44, 42, 43), (47, 46, 44, 45), (49, 48, 46, 47), (51, 50, 48, 49), (53, 52, 50, 51), (55, 54, 52, 53), (40, 41, 54, 55), (43, 40, 55, 53, 51, 49, 47, 45), (57, 74, 73, 59), (61, 63, 67, 65), (59, 73, 69, 63), (67, 64, 60, 71), (57, 59, 63, 61), (65, 66, 70, 61), (65, 67, 71, 68), (63, 69, 64, 67), (68, 71, 75, 72), (61, 70, 74, 57), (68, 62, 66, 65), (71, 60, 56, 75), (72, 58, 62, 68), (75, 56, 76, 79), (72, 75, 79, 78), (58, 72, 78, 77), (77, 78, 82, 81), (78, 79, 83, 82), (79, 76, 80, 83), (82, 83, 80, 81), (84, 85, 73, 74), (86, 88, 89, 87), (85, 87, 69, 73), (89, 91, 60, 64), (84, 86, 87, 85), (88, 86, 70, 66), (88, 90, 91, 89), (87, 89, 64, 69), (90, 92, 93, 91), (86, 84, 74, 70), (90, 88, 66, 62), (91, 93, 56, 60), (92, 90, 62, 58), (93, 95, 76, 56), (92, 94, 95, 93), (58, 77, 94, 92), (77, 81, 96, 94), (94, 96, 97, 95), (95, 97, 80, 76), (96, 81, 80, 97)])
_uv = me_circle.uv_layers.new(name='UVMap')
_uv.uv.foreach_set('vector', [0.7055, 0.7011, 0.7692, 0.7011, 0.7689, 0.7078, 0.7051, 0.7078, 0.7051, 0.7078, 0.7689, 0.7078, 0.7689, 0.7172, 0.7051, 0.7172, 0.7051, 0.74, 0.7689, 0.74, 0.7689, 0.7495, 0.7051, 0.7495, 0.7051, 0.7239, 0.7689, 0.7239, 0.7689, 0.7333, 0.7051, 0.7333, 0.7051, 0.7562, 0.7689, 0.7562, 0.7689, 0.7656, 0.7051, 0.7656, 0.7051, 0.7172, 0.7689, 0.7172, 0.7692, 0.7239, 0.7055, 0.7239, 0.7051, 0.7495, 0.7689, 0.7495, 0.7692, 0.7562, 0.7055, 0.7562, 0.7051, 0.7333, 0.7689, 0.7333, 0.7692, 0.74, 0.7055, 0.74, 0.7689, 0.7239, 0.7727, 0.7253, 0.7727, 0.732, 0.7689, 0.7333, 0.7689, 0.7562, 0.7727, 0.7575, 0.7727, 0.7642, 0.7689, 0.7656, 0.7639, 0.7756, 0.7653, 0.7723, 0.772, 0.7723, 0.7733, 0.7756, 0.7828, 0.7756, 0.7842, 0.7723, 0.7909, 0.7723, 0.7922, 0.7756, 0.7639, 0.7723, 0.7625, 0.7756, 0.7558, 0.7756, 0.7544, 0.7723, 0.7828, 0.7723, 0.7814, 0.7756, 0.7747, 0.7756, 0.7733, 0.7723, 0.7689, 0.7078, 0.7727, 0.7091, 0.7727, 0.7158, 0.7689, 0.7172, 0.7689, 0.74, 0.7727, 0.7414, 0.7727, 0.7481, 0.7689, 0.7495, 0.7727, 0.7091, 0.7852, 0.7091, 0.7852, 0.7158, 0.7727, 0.7158, 0.7727, 0.7414, 0.7852, 0.7414, 0.7852, 0.7481, 0.7727, 0.7481, 0.7727, 0.7253, 0.7852, 0.7253, 0.7852, 0.732, 0.7727, 0.732, 0.7727, 0.7575, 0.7852, 0.7575, 0.7852, 0.7642, 0.7727, 0.7642, 0.7727, 0.7158, 0.7852, 0.7158, 0.7854, 0.7206, 0.773, 0.7206, 0.7727, 0.7481, 0.7852, 0.7481, 0.7854, 0.7528, 0.773, 0.7528, 0.7727, 0.732, 0.7852, 0.732, 0.7854, 0.7367, 0.773, 0.7367, 0.7727, 0.7642, 0.7852, 0.7642, 0.7854, 0.769, 0.773, 0.769, 0.7852, 0.7481, 0.815, 0.7457, 0.8151, 0.747, 0.7854, 0.7528, 0.7852, 0.732, 0.815, 0.7296, 0.8151, 0.7309, 0.7854, 0.7367, 0.7852, 0.7642, 0.815, 0.7618, 0.8151, 0.7632, 0.7854, 0.769, 0.7852, 0.7091, 0.815, 0.7115, 0.815, 0.7134, 0.7852, 0.7158, 0.7852, 0.7414, 0.815, 0.7438, 0.815, 0.7457, 0.7852, 0.7481, 0.7852, 0.7253, 0.815, 0.7277, 0.815, 0.7296, 0.7852, 0.732, 0.7852, 0.7575, 0.815, 0.7599, 0.815, 0.7618, 0.7852, 0.7642, 0.7852, 0.7158, 0.815, 0.7134, 0.8151, 0.7147, 0.7854, 0.7206, 0.7512, 0.7723, 0.7531, 0.7723, 0.7544, 0.7736, 0.7544, 0.7755, 0.7531, 0.7768, 0.7512, 0.7768, 0.7499, 0.7755, 0.7499, 0.7736, 0.7051, 0.7656, 0.7019, 0.7656, 0.7019, 0.7562, 0.7051, 0.7562, 0.7055, 0.7723, 0.7022, 0.7723, 0.7019, 0.7656, 0.7051, 0.7656, 0.7055, 0.7239, 0.7022, 0.7239, 0.7019, 0.7172, 0.7051, 0.7172, 0.7055, 0.7562, 0.7022, 0.7562, 0.7019, 0.7495, 0.7051, 0.7495, 0.7055, 0.74, 0.7022, 0.74, 0.7019, 0.7333, 0.7051, 0.7333, 0.7051, 0.7495, 0.7019, 0.7495, 0.7019, 0.74, 0.7051, 0.74, 0.7051, 0.7333, 0.7019, 0.7333, 0.7019, 0.7239, 0.7051, 0.7239, 0.7051, 0.7172, 0.7019, 0.7172, 0.7019, 0.7078, 0.7051, 0.7078, 0.8074, 0.7928, 0.8084, 0.7951, 0.7989, 0.7951, 0.7999, 0.7928, 0.8127, 0.7875, 0.8151, 0.7884, 0.8084, 0.7951, 0.8074, 0.7928, 0.8127, 0.7799, 0.8151, 0.779, 0.8151, 0.7884, 0.8127, 0.7875, 0.8074, 0.7746, 0.8084, 0.7723, 0.8151, 0.779, 0.8127, 0.7799, 0.7999, 0.7746, 0.7989, 0.7723, 0.8084, 0.7723, 0.8074, 0.7746, 0.7946, 0.7799, 0.7922, 0.779, 0.7989, 0.7723, 0.7999, 0.7746, 0.7946, 0.7875, 0.7922, 0.7884, 0.7922, 0.779, 0.7946, 0.7799, 0.7999, 0.7928, 0.7989, 0.7951, 0.7922, 0.7884, 0.7946, 0.7875, 0.8074, 0.7928, 0.7999, 0.7928, 0.7946, 0.7875, 0.7946, 0.7799, 0.7999, 0.7746, 0.8074, 0.7746, 0.8127, 0.7799, 0.8127, 0.7875, 0.05846, 0.9066, 0.001986, 0.9066, 0.001986, 0.9974, 0.05846, 0.9975, 0.06009, 0.998, 0.06015, 0.9124, 0.001862, 0.9129, 0.0, 1.0, 0.06291, 0.909, 0.002686, 0.909, 0.002685, 0.9975, 0.06291, 0.9975, 0.0542, 0.9901, 0.05421, 0.943, 0.006433, 0.943, 0.006419, 0.9901, 0.0, 0.9128, 0.001974, 1.0, 0.05811, 1.0, 0.05758, 0.9122, 0.005418, 0.9966, 0.05405, 0.9965, 0.05405, 0.9175, 0.005418, 0.9175, 0.0606, 0.998, 0.06045, 0.9104, 0.003377, 0.91, 0.0, 1.0, 0.004207, 0.9177, 0.0042, 0.9881, 0.06186, 0.9881, 0.06186, 0.9177, 0.06118, 0.9078, 0.0, 0.9078, 0.0, 1.0, 0.06118, 1.0, 0.05841, 0.9071, 0.05841, 0.9944, 0.004425, 0.9944, 0.004426, 0.9071, 0.05964, 0.9094, 0.009904, 0.9094, 0.009904, 0.9875, 0.05964, 0.9875, 0.06023, 0.9828, 0.06025, 0.9219, 0.001615, 0.9219, 0.001595, 0.9828, 0.0133, 0.9863, 0.05347, 0.9862, 0.05347, 0.9083, 0.0133, 0.9083, 0.05942, 0.9956, 0.0169, 0.9956, 0.0169, 0.9822, 0.05239, 0.9822, 0.05939, 0.9144, 0.05942, 0.9956, 0.05239, 0.9822, 0.05237, 0.9278, 0.01688, 0.9144, 0.05939, 0.9144, 0.05237, 0.9278, 0.01688, 0.9278, 0.03518, 0.918, 0.05537, 0.918, 0.05536, 0.9518, 0.03517, 0.9518, 0.004664, 0.918, 0.03505, 0.9237, 0.03517, 0.9467, 0.004664, 0.9518, 0.004664, 0.9518, 0.02485, 0.9518, 0.02486, 0.9748, 0.004671, 0.9748, 0.04612, 0.9188, 0.04616, 0.9783, 0.007317, 0.9783, 0.007282, 0.9188, 0.05846, 0.9066, 0.05846, 0.9975, 0.001986, 0.9974, 0.001986, 0.9066, 0.06009, 0.998, 0.0, 1.0, 0.001862, 0.9129, 0.06015, 0.9124, 0.06291, 0.909, 0.06291, 0.9975, 0.002685, 0.9975, 0.002686, 0.909, 0.0542, 0.9901, 0.006419, 0.9901, 0.006433, 0.943, 0.05421, 0.943, 0.0, 0.9128, 0.05758, 0.9122, 0.05811, 1.0, 0.001974, 1.0, 0.005418, 0.9966, 0.005418, 0.9175, 0.05405, 0.9175, 0.05405, 0.9965, 0.0606, 0.998, 0.0, 1.0, 0.003377, 0.91, 0.06045, 0.9104, 0.004207, 0.9177, 0.06186, 0.9177, 0.06186, 0.9881, 0.0042, 0.9881, 0.06118, 0.9078, 0.06118, 1.0, 0.0, 1.0, 0.0, 0.9078, 0.05841, 0.9071, 0.004426, 0.9071, 0.004425, 0.9944, 0.05841, 0.9944, 0.05964, 0.9094, 0.05964, 0.9875, 0.009904, 0.9875, 0.009904, 0.9094, 0.06023, 0.9828, 0.001595, 0.9828, 0.001615, 0.9219, 0.06025, 0.9219, 0.0133, 0.9863, 0.0133, 0.9083, 0.05347, 0.9083, 0.05347, 0.9862, 0.05942, 0.9956, 0.05239, 0.9822, 0.0169, 0.9822, 0.0169, 0.9956, 0.05939, 0.9144, 0.05237, 0.9278, 0.05239, 0.9822, 0.05942, 0.9956, 0.01688, 0.9144, 0.01688, 0.9278, 0.05237, 0.9278, 0.05939, 0.9144, 0.03518, 0.918, 0.03517, 0.9518, 0.05536, 0.9518, 0.05537, 0.918, 0.004664, 0.918, 0.004664, 0.9518, 0.03517, 0.9467, 0.03505, 0.9237, 0.004664, 0.9518, 0.004671, 0.9748, 0.02486, 0.9748, 0.02485, 0.9518, 0.04612, 0.9188, 0.007282, 0.9188, 0.007317, 0.9783, 0.04616, 0.9783])
me_circle.materials.append(mat_kalak)
me_circle.update()

# ---- objects
ob_empty = bpy.data.objects.new('Empty', None)
ob_base = bpy.data.objects.new('base', me_plane)
ob_dulo = bpy.data.objects.new('dulo', me_cube_001)
ob_aim = bpy.data.objects.new('aim', me_cube)
ob_aim2 = bpy.data.objects.new('aim2', me_cube_002)
ob_empty_001 = bpy.data.objects.new('Empty.001', None)
ob_magaz = bpy.data.objects.new('magaz', me_circle)

# ---- transforms, parenting, visibility, modifiers, constraints
ob_empty.location = (0.0, 0.0, 0.0)
ob_empty.rotation_euler = (1.571, -0.0, 1.571)
ob_empty.empty_display_type = 'IMAGE'
ob_empty.empty_display_size = 5.0
ob_empty.use_empty_image_alpha = True
ob_empty.color = (1.0, 1.0, 1.0, 0.378)
ob_base.location = (-1.349e-16, 0.4316, -0.6075)
ob_base.rotation_euler = (0.9916, 1.858e-16, 1.005e-16)
ob_base.scale = (0.06762, 0.1951, 0.1951)
_m = ob_base.modifiers.new('Mirror', 'MIRROR')
_m.use_clip = True
ob_dulo.location = (9.767e-17, 1.629, 0.4399)
ob_dulo.rotation_euler = (0.1908, -0.0, 0.0)
ob_dulo.scale = (0.07465, 0.07465, 0.1064)
ob_aim.location = (0.0, 0.0, 0.5675)
ob_aim.scale = (0.04769, 0.04769, 0.04769)
ob_aim2.location = (0.0, 1.152, 0.5675)
ob_aim2.rotation_euler = (-2.687e-07, 3.142, 1.175e-14)
ob_aim2.scale = (0.04769, 0.04769, 0.04769)
ob_empty_001.location = (-1.208e-16, -0.1993, 0.5442)
ob_empty_001.rotation_euler = (1.571, -0.01204, -1.571)
ob_empty_001.scale = (0.3179, 0.3179, 0.3179)
ob_empty_001.empty_display_type = 'IMAGE'
ob_empty_001.empty_display_size = 5.0
ob_empty_001.use_empty_image_alpha = True
ob_empty_001.color = (1.0, 1.0, 1.0, 0.378)
ob_magaz.location = (-3.372e-17, -0.2003, 0.1519)
ob_magaz.rotation_euler = (-1.433, 2.199e-16, -1.916e-16)
ob_magaz.scale = (0.02573, 0.02573, 0.02573)

# ---- collection membership
col_collection.objects.link(ob_empty)
col_collection.objects.link(ob_base)
col_collection.objects.link(ob_dulo)
col_collection.objects.link(ob_aim)
col_collection.objects.link(ob_aim2)
col_collection.objects.link(ob_empty_001)
col_collection.objects.link(ob_magaz)

# ---- scene / render settings (as saved in the file)
scene.frame_start = 1; scene.frame_end = 250; scene.frame_set(1)
scene.render.engine = 'CYCLES'
scene.cycles.sampling_pattern = 'TABULATED_SOBOL'
scene.view_settings.view_transform = 'Filmic'
bpy.context.view_layer.update()

# ---- added for rendering (the .blend has no active camera): camera
cam_auto = bpy.data.cameras.new('AutoCamera')
cam_auto.lens = 50.0
cam_auto.sensor_width = 36.0
cam_auto.clip_end = 1000.0
ob_auto_camera = bpy.data.objects.new('AutoCamera', cam_auto)
scene.collection.objects.link(ob_auto_camera)
ob_auto_camera.location = (5.92854, -7.25384, 4.93128)
ob_auto_camera.rotation_euler = (1.09748, -7.21219e-08, 0.694738)
scene.camera = ob_auto_camera
bpy.context.view_layer.update()
